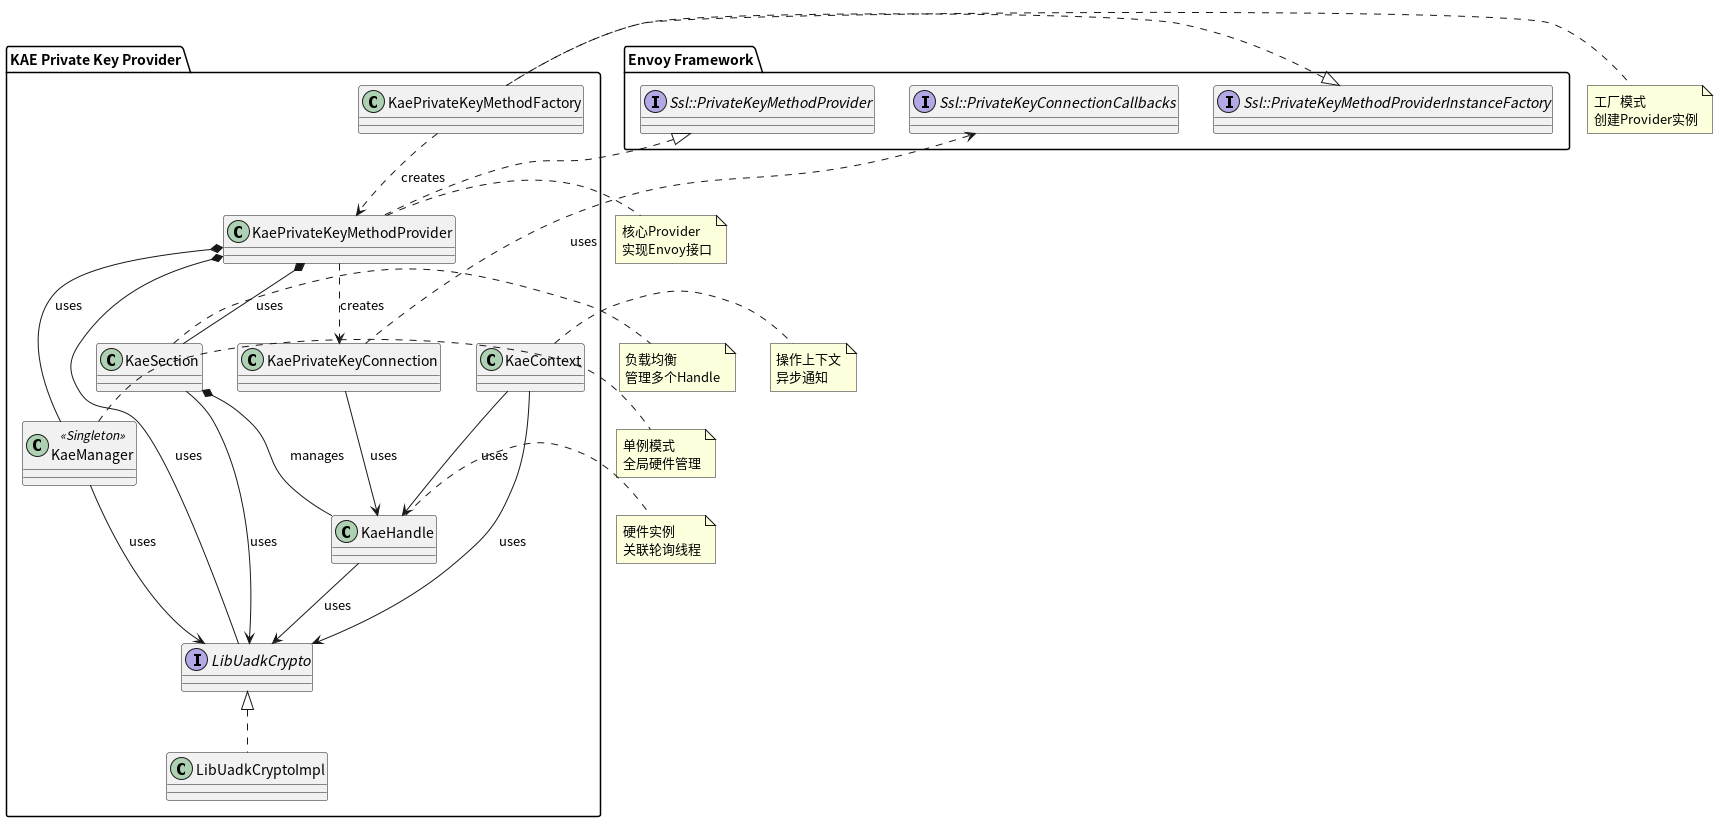

The diagram above was rendered by PlantUML. Its source (embedded in the PNG):
@startuml KAE_Complete_Class_Diagram
skinparam classAttributeIconSize 0
skinparam backgroundColor #FFFFFF

package "Envoy Framework" {
    interface "Ssl::PrivateKeyMethodProviderInstanceFactory" as FactoryInterface
    interface "Ssl::PrivateKeyMethodProvider" as ProviderInterface
    interface "Ssl::PrivateKeyConnectionCallbacks" as CallbacksInterface
}

package "KAE Private Key Provider" {
    class KaePrivateKeyMethodFactory
    class KaePrivateKeyMethodProvider
    class KaePrivateKeyConnection
    class KaeManager <<Singleton>>
    class KaeSection
    class KaeHandle
    class KaeContext
    interface LibUadkCrypto
    class LibUadkCryptoImpl
}

' 继承关系
FactoryInterface <|.. KaePrivateKeyMethodFactory
ProviderInterface <|.. KaePrivateKeyMethodProvider
LibUadkCrypto <|.. LibUadkCryptoImpl

' 创建关系
KaePrivateKeyMethodFactory ..> KaePrivateKeyMethodProvider : creates
KaePrivateKeyMethodProvider ..> KaePrivateKeyConnection : creates

' 组合和使用关系
KaePrivateKeyMethodProvider *-- KaeManager : uses
KaePrivateKeyMethodProvider *-- KaeSection : uses
KaePrivateKeyMethodProvider *-- LibUadkCrypto : uses
KaePrivateKeyConnection --> KaeHandle : uses
KaePrivateKeyConnection ..> CallbacksInterface : uses
KaeSection *-- KaeHandle : manages
KaeContext --> KaeHandle : uses
KaeManager --> LibUadkCrypto : uses
KaeSection --> LibUadkCrypto : uses
KaeHandle --> LibUadkCrypto : uses
KaeContext --> LibUadkCrypto : uses

note right of KaePrivateKeyMethodFactory
  工厂模式
  创建Provider实例
end note

note right of KaePrivateKeyMethodProvider
  核心Provider
  实现Envoy接口
end note

note right of KaeManager
  单例模式
  全局硬件管理
end note

note right of KaeSection
  负载均衡
  管理多个Handle
end note

note right of KaeHandle
  硬件实例
  关联轮询线程
end note

note right of KaeContext
  操作上下文
  异步通知
end note

@enduml